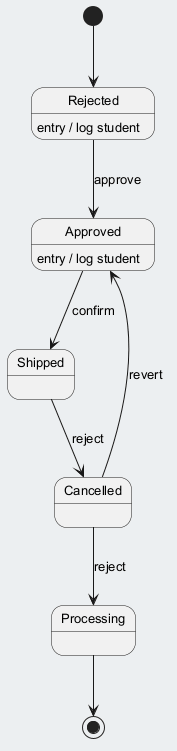

The diagram above was rendered by PlantUML. Its source (embedded in the PNG):
@startuml
skinparam backgroundColor #ECEFF1
skinparam classBackgroundColor #FFFFFF
skinparam classBorderColor #455A64
skinparam defaultFontSize 13
[*] --> Rejected
Rejected --> Approved : approve
Rejected : entry / log student
Approved --> Shipped : confirm
Approved : entry / log student
Shipped --> Cancelled : reject
Cancelled --> Processing : reject
Cancelled --> Approved : revert
Processing --> [*]
@enduml